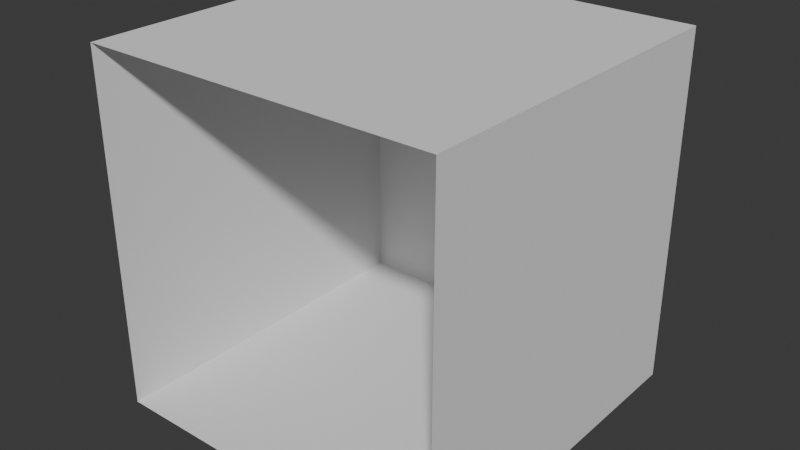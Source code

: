 # Source: GradientCube_ToR.blend  (saved by Blender 4.4.32; exported with 4.5.12 LTS)
import bpy
from mathutils import Matrix  # noqa: F401  (used for matrix-valued properties, if any)

bpy.ops.wm.read_factory_settings(use_empty=True)
scene = bpy.context.scene
scene.name = 'Scene'

# ---- collections
col_collection = bpy.data.collections.new('Collection'); scene.collection.children.link(col_collection)

# ---- world
world_world = bpy.data.worlds.new('World'); scene.world = world_world
world_world.use_nodes = True; world_world.node_tree.nodes.clear()
_N = world_world.node_tree.nodes; _L = world_world.node_tree.links
n0 = _N.new('ShaderNodeOutputWorld'); n0.name = 'World Output'; n0.location = (300, 300)
n1 = _N.new('ShaderNodeBackground'); n1.name = 'Background'; n1.location = (10, 300)
n1.inputs[0].default_value = (0.05088, 0.05088, 0.05088, 1.0)
_L.new(n1.outputs[0], n0.inputs[0])
n0.is_active_output = True
world_world.color = (0.05088, 0.05088, 0.05088)
world_world.sun_shadow_jitter_overblur = 0.0

# ---- meshes
me_cube = bpy.data.meshes.new('Cube')
me_cube.from_pydata([(0.5, 1.0, 0.5), (0.5, 1.0, -0.5), (0.5, 0.0, 0.5), (0.5, 0.0, -0.5), (-0.5, 1.0, 0.5), (-0.5, 1.0, -0.5), (-0.5, 0.0, 0.5), (-0.5, 0.0, -0.5)], [], [(0, 4, 6, 2), (7, 6, 4, 5), (5, 1, 3, 7), (1, 0, 2, 3), (5, 4, 0, 1)])
_uv = me_cube.uv_layers.new(name='UVMap')
_uv.uv.foreach_set('vector', [1.0, 0.0, 1.0, 1.0, -5.96e-08, 1.0, 0.0, -5.96e-08, 0.0, 0.0, 0.0, 1.0, 1.0, 1.0, 1.0, 0.0, 1.0, 1.0, 1.0, 0.0, 0.0, -5.96e-08, -5.96e-08, 1.0, 1.0, 0.0, 1.0, 1.0, 0.0, 1.0, 0.0, 0.0, 0.999, 0.5, 0.999, 0.5, 0.999, 0.5, 0.999, 0.5])
me_cube.use_mirror_vertex_groups = False
me_cube.update()

# ---- objects
ob_cube = bpy.data.objects.new('Cube', me_cube)

# ---- transforms, parenting, visibility, modifiers, constraints
ob_cube.location = (0.0, 0.0, 0.0)
ob_cube.lock_rotations_4d = False
ob_cube.empty_display_type = 'ARROWS'
ob_cube.lineart.crease_threshold = 0.0

# ---- collection membership
col_collection.objects.link(ob_cube)

# ---- scene / render settings (as saved in the file)
scene.frame_start = 1; scene.frame_end = 250; scene.frame_set(1)
scene.render.engine = 'BLENDER_EEVEE_NEXT'
bpy.context.view_layer.update()

# ---- added for rendering (the .blend has no active camera and no usable light): camera, sun
cam_auto = bpy.data.cameras.new('AutoCamera')
cam_auto.lens = 50.0
cam_auto.sensor_width = 36.0
cam_auto.clip_end = 1000.0
ob_auto_camera = bpy.data.objects.new('AutoCamera', cam_auto)
scene.collection.objects.link(ob_auto_camera)
ob_auto_camera.location = (1.60254, -1.42304, 1.28203)
ob_auto_camera.rotation_euler = (1.09748, -7.21219e-08, 0.694738)
scene.camera = ob_auto_camera
light_auto_sun = bpy.data.lights.new('AutoSun', 'SUN')
light_auto_sun.energy = 3.0
light_auto_sun.angle = 0.0523599
ob_auto_sun = bpy.data.objects.new('AutoSun', light_auto_sun)
scene.collection.objects.link(ob_auto_sun)
ob_auto_sun.rotation_euler = (0.872665, 0.174533, 0.523599)
bpy.context.view_layer.update()
